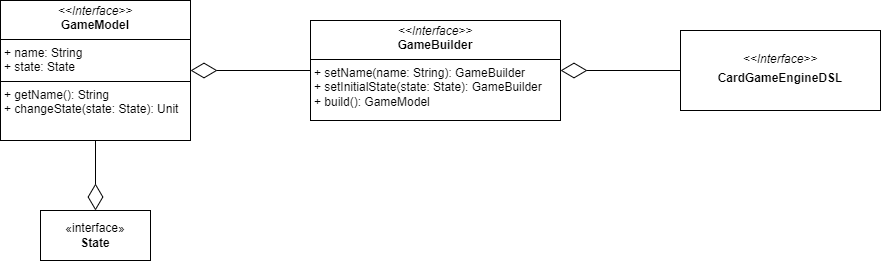

The diagram above was exported from draw.io. Its source (the exported page's mxGraphModel, read from the mxfile embedded in the PNG):
<mxGraphModel dx="1509" dy="821" grid="1" gridSize="10" guides="1" tooltips="1" connect="1" arrows="1" fold="1" page="1" pageScale="1" pageWidth="827" pageHeight="1169" math="0" shadow="0">
  <root>
    <mxCell id="0" />
    <mxCell id="1" parent="0" />
    <mxCell id="ZbFLgx1OH3lc_ozg9QVk-9" value="&lt;p style=&quot;margin:0px;margin-top:4px;text-align:center;&quot;&gt;&lt;i&gt;&amp;lt;&amp;lt;Interface&amp;gt;&amp;gt;&lt;/i&gt;&lt;br&gt;&lt;b&gt;GameModel&lt;/b&gt;&lt;/p&gt;&lt;hr size=&quot;1&quot; style=&quot;border-style:solid;&quot;&gt;&lt;p style=&quot;margin:0px;margin-left:4px;&quot;&gt;+ name: String&lt;/p&gt;&lt;p style=&quot;margin:0px;margin-left:4px;&quot;&gt;+ state: State&lt;/p&gt;&lt;hr size=&quot;1&quot; style=&quot;border-style:solid;&quot;&gt;&lt;p style=&quot;margin:0px;margin-left:4px;&quot;&gt;+ getName(): String&lt;/p&gt;&lt;p style=&quot;margin:0px;margin-left:4px;&quot;&gt;+ changeState(state: State): Unit&lt;/p&gt;" style="verticalAlign=top;align=left;overflow=fill;html=1;whiteSpace=wrap;" vertex="1" parent="1">
      <mxGeometry x="30" y="280" width="190" height="140" as="geometry" />
    </mxCell>
    <mxCell id="ZbFLgx1OH3lc_ozg9QVk-10" value="&lt;p style=&quot;margin:0px;margin-top:4px;text-align:center;&quot;&gt;&lt;i&gt;&amp;lt;&amp;lt;Interface&amp;gt;&amp;gt;&lt;/i&gt;&lt;br&gt;&lt;b&gt;GameBuilder&lt;/b&gt;&lt;/p&gt;&lt;hr size=&quot;1&quot; style=&quot;border-style:solid;&quot;&gt;&lt;p style=&quot;margin:0px;margin-left:4px;&quot;&gt;+ setName(name: String): GameBuilder&lt;/p&gt;&lt;p style=&quot;margin:0px;margin-left:4px;&quot;&gt;+ setInitialState(state: State): GameBuilder&lt;/p&gt;&lt;p style=&quot;margin:0px;margin-left:4px;&quot;&gt;+ build(): GameModel&lt;/p&gt;" style="verticalAlign=top;align=left;overflow=fill;html=1;whiteSpace=wrap;" vertex="1" parent="1">
      <mxGeometry x="340" y="300" width="250" height="100" as="geometry" />
    </mxCell>
    <mxCell id="ZbFLgx1OH3lc_ozg9QVk-11" value="" style="endArrow=diamondThin;endFill=0;endSize=24;html=1;rounded=0;" edge="1" parent="1" source="ZbFLgx1OH3lc_ozg9QVk-10" target="ZbFLgx1OH3lc_ozg9QVk-9">
      <mxGeometry width="160" relative="1" as="geometry">
        <mxPoint x="190" y="350" as="sourcePoint" />
        <mxPoint x="290" y="260" as="targetPoint" />
      </mxGeometry>
    </mxCell>
    <mxCell id="ZbFLgx1OH3lc_ozg9QVk-12" value="«interface»&lt;br&gt;&lt;b&gt;State&lt;/b&gt;" style="html=1;whiteSpace=wrap;" vertex="1" parent="1">
      <mxGeometry x="70" y="490" width="110" height="50" as="geometry" />
    </mxCell>
    <mxCell id="ZbFLgx1OH3lc_ozg9QVk-13" value="" style="endArrow=diamondThin;endFill=0;endSize=24;html=1;rounded=0;" edge="1" parent="1" source="ZbFLgx1OH3lc_ozg9QVk-9" target="ZbFLgx1OH3lc_ozg9QVk-12">
      <mxGeometry width="160" relative="1" as="geometry">
        <mxPoint x="350" y="360" as="sourcePoint" />
        <mxPoint x="230" y="360" as="targetPoint" />
      </mxGeometry>
    </mxCell>
    <mxCell id="ZbFLgx1OH3lc_ozg9QVk-14" value="&lt;p style=&quot;margin: 4px 0px 0px;&quot;&gt;&lt;i&gt;&lt;br&gt;&lt;/i&gt;&lt;/p&gt;&lt;p style=&quot;margin: 4px 0px 0px;&quot;&gt;&lt;i style=&quot;background-color: initial;&quot;&gt;&amp;lt;&amp;lt;Interface&amp;gt;&amp;gt;&lt;/i&gt;&lt;br&gt;&lt;/p&gt;&lt;p style=&quot;margin: 4px 0px 0px;&quot;&gt;&lt;b&gt;CardGameEngineDSL&lt;/b&gt;&lt;/p&gt;" style="verticalAlign=middle;align=center;overflow=fill;html=1;whiteSpace=wrap;" vertex="1" parent="1">
      <mxGeometry x="710" y="310" width="200" height="80" as="geometry" />
    </mxCell>
    <mxCell id="ZbFLgx1OH3lc_ozg9QVk-15" value="" style="endArrow=diamondThin;endFill=0;endSize=24;html=1;rounded=0;" edge="1" parent="1" source="ZbFLgx1OH3lc_ozg9QVk-14" target="ZbFLgx1OH3lc_ozg9QVk-10">
      <mxGeometry width="160" relative="1" as="geometry">
        <mxPoint x="630" y="580" as="sourcePoint" />
        <mxPoint x="230" y="360" as="targetPoint" />
      </mxGeometry>
    </mxCell>
  </root>
</mxGraphModel>